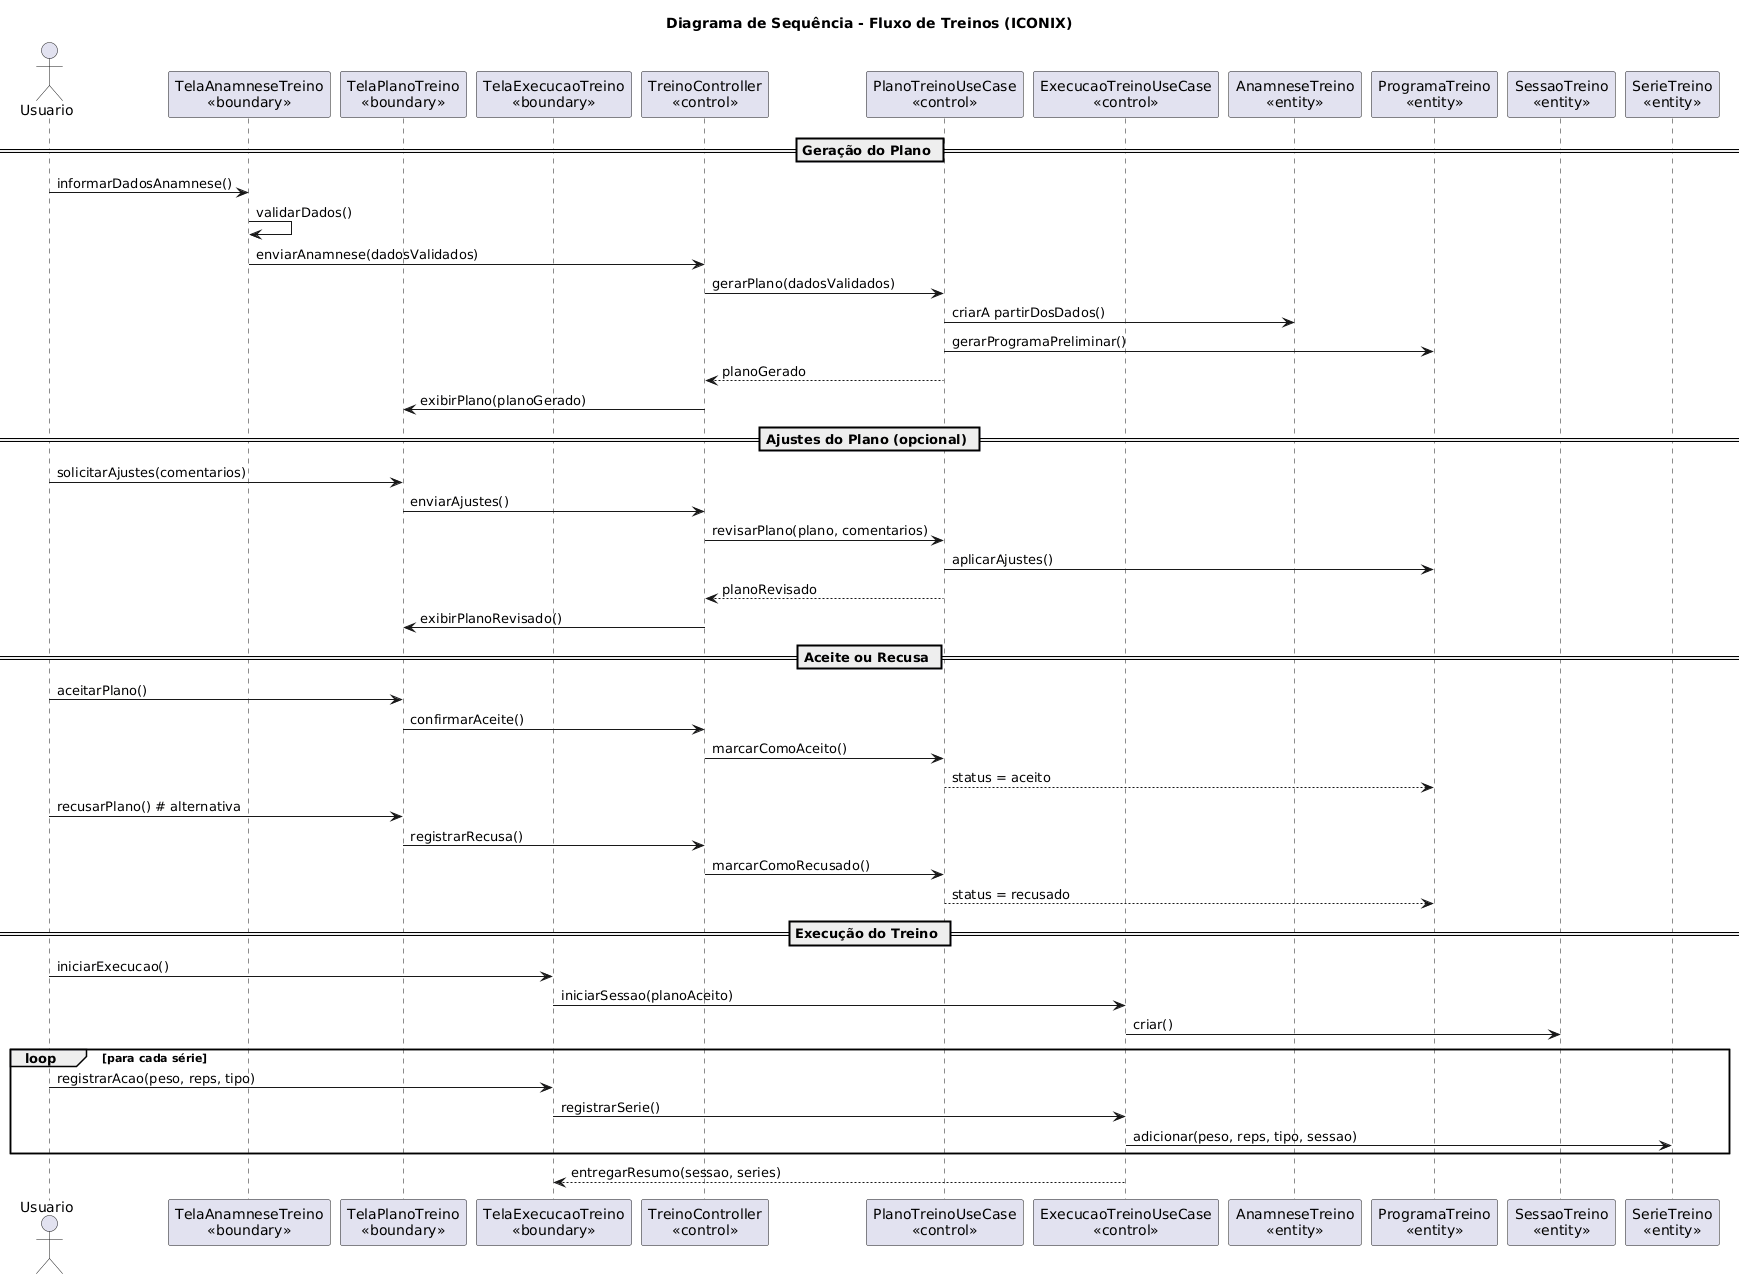

The diagram above was rendered by PlantUML. Its source (embedded in the PNG):
@startuml
title Diagrama de Sequência - Fluxo de Treinos (ICONIX)

actor Usuario

participant "TelaAnamneseTreino\n«boundary»" as TelaAnamneseTreino
participant "TelaPlanoTreino\n«boundary»" as TelaPlanoTreino
participant "TelaExecucaoTreino\n«boundary»" as TelaExecucaoTreino

participant "TreinoController\n«control»" as TreinoController
participant "PlanoTreinoUseCase\n«control»" as PlanoTreinoUseCase
participant "ExecucaoTreinoUseCase\n«control»" as ExecucaoTreinoUseCase

participant "AnamneseTreino\n«entity»" as AnamneseTreino
participant "ProgramaTreino\n«entity»" as ProgramaTreino
participant "SessaoTreino\n«entity»" as SessaoTreino
participant "SerieTreino\n«entity»" as SerieTreino

== Geração do Plano ==

Usuario -> TelaAnamneseTreino: informarDadosAnamnese()
TelaAnamneseTreino -> TelaAnamneseTreino: validarDados()
TelaAnamneseTreino -> TreinoController: enviarAnamnese(dadosValidados)

TreinoController -> PlanoTreinoUseCase: gerarPlano(dadosValidados)
PlanoTreinoUseCase -> AnamneseTreino: criarA partirDosDados()
PlanoTreinoUseCase -> ProgramaTreino: gerarProgramaPreliminar()
PlanoTreinoUseCase --> TreinoController: planoGerado

TreinoController -> TelaPlanoTreino: exibirPlano(planoGerado)

== Ajustes do Plano (opcional) ==

Usuario -> TelaPlanoTreino: solicitarAjustes(comentarios)
TelaPlanoTreino -> TreinoController: enviarAjustes()

TreinoController -> PlanoTreinoUseCase: revisarPlano(plano, comentarios)
PlanoTreinoUseCase -> ProgramaTreino: aplicarAjustes()
PlanoTreinoUseCase --> TreinoController: planoRevisado

TreinoController -> TelaPlanoTreino: exibirPlanoRevisado()

== Aceite ou Recusa ==

Usuario -> TelaPlanoTreino: aceitarPlano()
TelaPlanoTreino -> TreinoController: confirmarAceite()
TreinoController -> PlanoTreinoUseCase: marcarComoAceito()
PlanoTreinoUseCase --> ProgramaTreino: status = aceito

Usuario -> TelaPlanoTreino: recusarPlano() # alternativa
TelaPlanoTreino -> TreinoController: registrarRecusa()
TreinoController -> PlanoTreinoUseCase: marcarComoRecusado()
PlanoTreinoUseCase --> ProgramaTreino: status = recusado

== Execução do Treino ==

Usuario -> TelaExecucaoTreino: iniciarExecucao()
TelaExecucaoTreino -> ExecucaoTreinoUseCase: iniciarSessao(planoAceito)
ExecucaoTreinoUseCase -> SessaoTreino: criar()

loop para cada série
    Usuario -> TelaExecucaoTreino: registrarAcao(peso, reps, tipo)
    TelaExecucaoTreino -> ExecucaoTreinoUseCase: registrarSerie()
    ExecucaoTreinoUseCase -> SerieTreino: adicionar(peso, reps, tipo, sessao)
end

ExecucaoTreinoUseCase --> TelaExecucaoTreino: entregarResumo(sessao, series)
@enduml